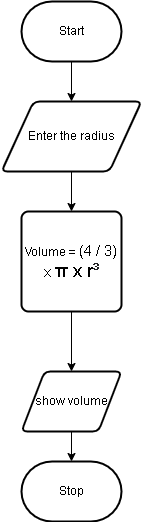

The diagram above was exported from draw.io. Its source (the exported page's mxGraphModel, read from the mxfile embedded in the PNG):
<mxGraphModel dx="1074" dy="749" grid="1" gridSize="10" guides="1" tooltips="1" connect="1" arrows="1" fold="1" page="1" pageScale="1" pageWidth="827" pageHeight="1169" math="0" shadow="0">
  <root>
    <mxCell id="0" />
    <mxCell id="1" parent="0" />
    <mxCell id="3" style="edgeStyle=none;html=1;exitX=0.5;exitY=1;exitDx=0;exitDy=0;exitPerimeter=0;" edge="1" parent="1" source="2" target="4">
      <mxGeometry relative="1" as="geometry">
        <mxPoint x="150" y="170" as="targetPoint" />
      </mxGeometry>
    </mxCell>
    <mxCell id="2" value="Start" style="strokeWidth=2;html=1;shape=mxgraph.flowchart.terminator;whiteSpace=wrap;" vertex="1" parent="1">
      <mxGeometry x="100" y="50" width="100" height="60" as="geometry" />
    </mxCell>
    <mxCell id="5" style="edgeStyle=none;html=1;exitX=0.5;exitY=1;exitDx=0;exitDy=0;" edge="1" parent="1" source="4" target="6">
      <mxGeometry relative="1" as="geometry">
        <mxPoint x="150" y="270" as="targetPoint" />
      </mxGeometry>
    </mxCell>
    <mxCell id="4" value="Enter the radius" style="shape=parallelogram;html=1;strokeWidth=2;perimeter=parallelogramPerimeter;whiteSpace=wrap;rounded=1;arcSize=12;size=0.23;" vertex="1" parent="1">
      <mxGeometry x="80" y="150" width="140" height="70" as="geometry" />
    </mxCell>
    <mxCell id="7" style="edgeStyle=none;html=1;exitX=0.5;exitY=1;exitDx=0;exitDy=0;" edge="1" parent="1" source="6">
      <mxGeometry relative="1" as="geometry">
        <mxPoint x="150" y="420" as="targetPoint" />
      </mxGeometry>
    </mxCell>
    <mxCell id="6" value="Volume =&amp;nbsp;&lt;span id=&quot;docs-internal-guid-3198db8b-7fff-16c4-b0ac-e0cbc7dadb79&quot;&gt;&lt;span style=&quot;font-size: 11pt ; font-family: &amp;#34;cabin&amp;#34; , sans-serif ; background-color: transparent ; vertical-align: baseline&quot;&gt;(4 / 3) x &lt;/span&gt;&lt;span style=&quot;font-size: 14pt ; font-family: &amp;#34;arial&amp;#34; ; background-color: rgb(255 , 255 , 255) ; vertical-align: baseline&quot;&gt;π&lt;/span&gt;&lt;span style=&quot;font-size: 14pt ; font-family: &amp;#34;arial&amp;#34; ; color: rgb(77 , 81 , 86) ; background-color: rgb(255 , 255 , 255) ; vertical-align: baseline&quot;&gt; &lt;/span&gt;&lt;span style=&quot;font-size: 14pt ; font-family: &amp;#34;arial&amp;#34; ; background-color: rgb(255 , 255 , 255) ; vertical-align: baseline&quot;&gt;x r&lt;/span&gt;&lt;span style=&quot;font-size: 14pt ; font-family: &amp;#34;arial&amp;#34; ; color: rgb(32 , 33 , 36) ; background-color: rgb(255 , 255 , 255) ; vertical-align: baseline&quot;&gt;³&lt;/span&gt;&lt;/span&gt;" style="rounded=1;whiteSpace=wrap;html=1;absoluteArcSize=1;arcSize=14;strokeWidth=2;" vertex="1" parent="1">
      <mxGeometry x="100" y="260" width="100" height="100" as="geometry" />
    </mxCell>
    <mxCell id="9" style="edgeStyle=none;html=1;exitX=0.5;exitY=1;exitDx=0;exitDy=0;" edge="1" parent="1" source="8" target="10">
      <mxGeometry relative="1" as="geometry">
        <mxPoint x="150" y="540" as="targetPoint" />
      </mxGeometry>
    </mxCell>
    <mxCell id="8" value="show volume" style="shape=parallelogram;html=1;strokeWidth=2;perimeter=parallelogramPerimeter;whiteSpace=wrap;rounded=1;arcSize=12;size=0.23;" vertex="1" parent="1">
      <mxGeometry x="100" y="420" width="100" height="60" as="geometry" />
    </mxCell>
    <mxCell id="10" value="Stop" style="strokeWidth=2;html=1;shape=mxgraph.flowchart.terminator;whiteSpace=wrap;" vertex="1" parent="1">
      <mxGeometry x="100" y="510" width="100" height="60" as="geometry" />
    </mxCell>
  </root>
</mxGraphModel>